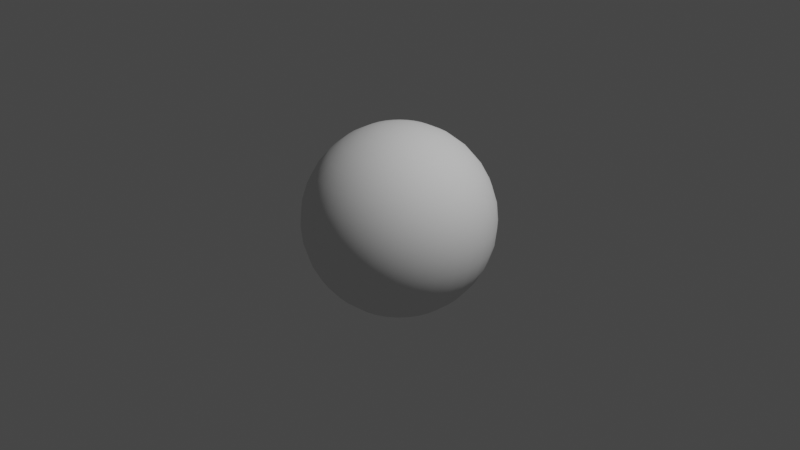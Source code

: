 # Source: UV_Sphere_Cylindrical_UIV_Projection.blend  (saved by Blender 3.3.6; exported with 4.5.12 LTS)
import bpy
from mathutils import Matrix  # noqa: F401  (used for matrix-valued properties, if any)

bpy.ops.wm.read_factory_settings(use_empty=True)
scene = bpy.context.scene
scene.name = 'Scene'

# ---- collections
col_collection = bpy.data.collections.new('Collection'); scene.collection.children.link(col_collection)

# ---- world
world_world = bpy.data.worlds.new('World'); scene.world = world_world
world_world.use_nodes = True; world_world.node_tree.nodes.clear()
_N = world_world.node_tree.nodes; _L = world_world.node_tree.links
n0 = _N.new('ShaderNodeOutputWorld'); n0.name = 'World Output'; n0.location = (300, 300)
n1 = _N.new('ShaderNodeBackground'); n1.name = 'Background'; n1.location = (10, 300)
n1.inputs[0].default_value = (0.05088, 0.05088, 0.05088, 1.0)
_L.new(n1.outputs[0], n0.inputs[0])
n0.is_active_output = True
world_world.color = (0.05088, 0.05088, 0.05088)
world_world.use_sun_shadow = False
world_world.sun_shadow_jitter_overblur = 0.0

# ---- cameras
cam_camera = bpy.data.cameras.new('Camera')
cam_camera.clip_end = 100.0
cam_camera.ortho_scale = 7.314

# ---- lights
light_light = bpy.data.lights.new('Light', 'POINT')
light_light.transmission_factor = 0.0
light_light.energy = 1000.0
light_light.shadow_soft_size = 0.1
light_light.shadow_maximum_resolution = 0.006
light_light.use_absolute_resolution = True

# ---- meshes
me_sphere = bpy.data.meshes.new('Sphere')
me_sphere.from_pydata([(0.0, 0.5556, 0.8315), (0.0, 0.8315, 0.5556), (0.0, 0.9808, 0.1951), (0.0, 1.0, 0.0), (0.0, 0.9808, -0.1951), (0.0, 0.8315, -0.5556), (0.03806, 0.1913, 0.9808), (0.07466, 0.3753, 0.9239), (0.1084, 0.5449, 0.8315), (0.1379, 0.6935, 0.7071), (0.1622, 0.8155, 0.5556), (0.1802, 0.9061, 0.3827), (0.1913, 0.9619, 0.1951), (0.1951, 0.9808, 0.0), (0.1913, 0.9619, -0.1951), (0.1802, 0.9061, -0.3827), (0.1622, 0.8155, -0.5556), (0.1379, 0.6935, -0.7071), (0.1084, 0.5449, -0.8315), (0.07466, 0.3753, -0.9239), (0.03806, 0.1913, -0.9808), (0.07466, 0.1802, 0.9808), (0.1464, 0.3536, 0.9239), (0.2126, 0.5133, 0.8315), (0.2706, 0.6533, 0.7071), (0.3182, 0.7682, 0.5556), (0.3536, 0.8536, 0.3827), (0.3753, 0.9061, 0.1951), (0.3827, 0.9239, 0.0), (0.3753, 0.9061, -0.1951), (0.3536, 0.8536, -0.3827), (0.3182, 0.7682, -0.5556), (0.2706, 0.6533, -0.7071), (0.2126, 0.5133, -0.8315), (0.1464, 0.3536, -0.9239), (0.07466, 0.1802, -0.9808), (0.1084, 0.1622, 0.9808), (0.2126, 0.3182, 0.9239), (0.3087, 0.4619, 0.8315), (0.3928, 0.5879, 0.7071), (0.4619, 0.6913, 0.5556), (0.5133, 0.7682, 0.3827), (0.5449, 0.8155, 0.1951), (0.5556, 0.8315, 0.0), (0.5449, 0.8155, -0.1951), (0.5133, 0.7682, -0.3827), (0.4619, 0.6913, -0.5556), (0.3928, 0.5879, -0.7071), (0.3087, 0.4619, -0.8315), (0.2126, 0.3182, -0.9239), (0.1084, 0.1622, -0.9808), (0.1379, 0.1379, 0.9808), (0.2706, 0.2706, 0.9239), (0.3928, 0.3928, 0.8315), (0.5, 0.5, 0.7071), (0.5879, 0.5879, 0.5556), (0.6533, 0.6533, 0.3827), (0.6935, 0.6935, 0.1951), (0.7071, 0.7071, 0.0), (0.6935, 0.6935, -0.1951), (0.6533, 0.6533, -0.3827), (0.5879, 0.5879, -0.5556), (0.5, 0.5, -0.7071), (0.3928, 0.3928, -0.8315), (0.2706, 0.2706, -0.9239), (0.1379, 0.1379, -0.9808), (0.1622, 0.1084, 0.9808), (0.3182, 0.2126, 0.9239), (0.4619, 0.3087, 0.8315), (0.5879, 0.3928, 0.7071), (0.6913, 0.4619, 0.5556), (0.7682, 0.5133, 0.3827), (0.8155, 0.5449, 0.1951), (0.8315, 0.5556, 0.0), (0.8155, 0.5449, -0.1951), (0.7682, 0.5133, -0.3827), (0.6913, 0.4619, -0.5556), (0.5879, 0.3928, -0.7071), (0.4619, 0.3087, -0.8315), (0.3182, 0.2126, -0.9239), (0.1622, 0.1084, -0.9808), (0.0, 0.0, 1.0), (0.1802, 0.07466, 0.9808), (0.3536, 0.1464, 0.9239), (0.5133, 0.2126, 0.8315), (0.6533, 0.2706, 0.7071), (0.7682, 0.3182, 0.5556), (0.8536, 0.3536, 0.3827), (0.9061, 0.3753, 0.1951), (0.9239, 0.3827, 0.0), (0.9061, 0.3753, -0.1951), (0.8536, 0.3536, -0.3827), (0.7682, 0.3182, -0.5556), (0.6533, 0.2706, -0.7071), (0.5133, 0.2126, -0.8315), (0.3536, 0.1464, -0.9239), (0.1802, 0.07466, -0.9808), (0.1913, 0.03806, 0.9808), (0.3753, 0.07466, 0.9239), (0.5449, 0.1084, 0.8315), (0.6935, 0.1379, 0.7071), (0.8155, 0.1622, 0.5556), (0.9061, 0.1802, 0.3827), (0.9619, 0.1913, 0.1951), (0.9808, 0.1951, 0.0), (0.9619, 0.1913, -0.1951), (0.9061, 0.1802, -0.3827), (0.8155, 0.1622, -0.5556), (0.6935, 0.1379, -0.7071), (0.5449, 0.1084, -0.8315), (0.3753, 0.07466, -0.9239), (0.1913, 0.03806, -0.9808), (0.1951, -1.118e-08, 0.9808), (0.3827, -2.235e-08, 0.9239), (0.5556, -5.215e-08, 0.8315), (0.7071, 1.49e-08, 0.7071), (0.8315, -8.941e-08, 0.5556), (0.9239, 4.47e-08, 0.3827), (0.9808, -8.941e-08, 0.1951), (1.0, -1.639e-07, 0.0), (0.9808, -8.941e-08, -0.1951), (0.9239, 4.47e-08, -0.3827), (0.8315, -8.941e-08, -0.5556), (0.7071, 1.49e-08, -0.7071), (0.5556, -5.215e-08, -0.8315), (0.3827, -2.235e-08, -0.9239), (0.1951, -1.118e-08, -0.9808), (0.1913, -0.03806, 0.9808), (0.3753, -0.07466, 0.9239), (0.5449, -0.1084, 0.8315), (0.6935, -0.1379, 0.7071), (0.8155, -0.1622, 0.5556), (0.9061, -0.1802, 0.3827), (0.9619, -0.1913, 0.1951), (0.9808, -0.1951, 0.0), (0.9619, -0.1913, -0.1951), (0.9061, -0.1802, -0.3827), (0.8155, -0.1622, -0.5556), (0.6935, -0.1379, -0.7071), (0.5449, -0.1084, -0.8315), (0.3753, -0.07466, -0.9239), (0.1913, -0.03806, -0.9808), (0.1802, -0.07466, 0.9808), (0.3536, -0.1464, 0.9239), (0.5133, -0.2126, 0.8315), (0.6533, -0.2706, 0.7071), (0.7682, -0.3182, 0.5556), (0.8536, -0.3536, 0.3827), (0.9061, -0.3753, 0.1951), (0.9239, -0.3827, 0.0), (0.9061, -0.3753, -0.1951), (0.8536, -0.3536, -0.3827), (0.7682, -0.3182, -0.5556), (0.6533, -0.2706, -0.7071), (0.5133, -0.2126, -0.8315), (0.3536, -0.1464, -0.9239), (0.1802, -0.07466, -0.9808), (0.1622, -0.1084, 0.9808), (0.3182, -0.2126, 0.9239), (0.4619, -0.3087, 0.8315), (0.5879, -0.3928, 0.7071), (0.6913, -0.4619, 0.5556), (0.7682, -0.5133, 0.3827), (0.8155, -0.5449, 0.1951), (0.8315, -0.5556, 0.0), (0.8155, -0.5449, -0.1951), (0.7682, -0.5133, -0.3827), (0.6913, -0.4619, -0.5556), (0.5879, -0.3928, -0.7071), (0.4619, -0.3087, -0.8315), (0.3182, -0.2126, -0.9239), (0.1622, -0.1084, -0.9808), (0.1379, -0.1379, 0.9808), (0.2706, -0.2706, 0.9239), (0.3928, -0.3928, 0.8315), (0.5, -0.5, 0.7071), (0.5879, -0.5879, 0.5556), (0.6533, -0.6533, 0.3827), (0.6935, -0.6935, 0.1951), (0.7071, -0.7071, 0.0), (0.6935, -0.6935, -0.1951), (0.6533, -0.6533, -0.3827), (0.5879, -0.5879, -0.5556), (0.5, -0.5, -0.7071), (0.3928, -0.3928, -0.8315), (0.2706, -0.2706, -0.9239), (0.1379, -0.1379, -0.9808), (0.1084, -0.1622, 0.9808), (0.2126, -0.3182, 0.9239), (0.3087, -0.4619, 0.8315), (0.3928, -0.5879, 0.7071), (0.4619, -0.6913, 0.5556), (0.5133, -0.7682, 0.3827), (0.5449, -0.8155, 0.1951), (0.5556, -0.8315, 0.0), (0.5449, -0.8155, -0.1951), (0.5133, -0.7682, -0.3827), (0.4619, -0.6913, -0.5556), (0.3928, -0.5879, -0.7071), (0.3087, -0.4619, -0.8315), (0.2126, -0.3182, -0.9239), (0.1084, -0.1622, -0.9808), (0.07466, -0.1802, 0.9808), (0.1464, -0.3536, 0.9239), (0.2126, -0.5133, 0.8315), (0.2706, -0.6533, 0.7071), (0.3182, -0.7682, 0.5556), (0.3536, -0.8536, 0.3827), (0.3753, -0.9061, 0.1951), (0.3827, -0.9239, 0.0), (0.3753, -0.9061, -0.1951), (0.3536, -0.8536, -0.3827), (0.3182, -0.7682, -0.5556), (0.2706, -0.6533, -0.7071), (0.2126, -0.5133, -0.8315), (0.1464, -0.3536, -0.9239), (0.07466, -0.1802, -0.9808), (0.03806, -0.1913, 0.9808), (0.07466, -0.3753, 0.9239), (0.1084, -0.5449, 0.8315), (0.1379, -0.6935, 0.7071), (0.1622, -0.8155, 0.5556), (0.1802, -0.9061, 0.3827), (0.1913, -0.9619, 0.1951), (0.1951, -0.9808, 0.0), (0.1913, -0.9619, -0.1951), (0.1802, -0.9061, -0.3827), (0.1622, -0.8155, -0.5556), (0.1379, -0.6935, -0.7071), (0.1084, -0.5449, -0.8315), (0.07466, -0.3753, -0.9239), (0.03806, -0.1913, -0.9808), (-7.451e-09, -0.1951, 0.9808), (-5.215e-08, -0.3827, 0.9239), (-9.686e-08, -0.5556, 0.8315), (-1.49e-08, -0.7071, 0.7071), (-1.043e-07, -0.8315, 0.5556), (2.98e-08, -0.9239, 0.3827), (-1.341e-07, -0.9808, 0.1951), (-3.278e-07, -1.0, 0.0), (-1.341e-07, -0.9808, -0.1951), (2.98e-08, -0.9239, -0.3827), (-1.043e-07, -0.8315, -0.5556), (-1.49e-08, -0.7071, -0.7071), (-9.686e-08, -0.5556, -0.8315), (-5.215e-08, -0.3827, -0.9239), (-7.451e-09, -0.1951, -0.9808), (-0.03806, -0.1913, 0.9808), (-0.07466, -0.3753, 0.9239), (-0.1084, -0.5449, 0.8315), (-0.1379, -0.6935, 0.7071), (-0.1622, -0.8155, 0.5556), (-0.1802, -0.9061, 0.3827), (-0.1913, -0.9619, 0.1951), (-0.1951, -0.9808, 0.0), (-0.1913, -0.9619, -0.1951), (-0.1802, -0.9061, -0.3827), (-0.1622, -0.8155, -0.5556), (-0.1379, -0.6935, -0.7071), (-0.1084, -0.5449, -0.8315), (-0.07466, -0.3753, -0.9239), (-0.03806, -0.1913, -0.9808), (-0.07466, -0.1802, 0.9808), (-0.1464, -0.3536, 0.9239), (-0.2126, -0.5133, 0.8315), (-0.2706, -0.6533, 0.7071), (-0.3182, -0.7682, 0.5556), (-0.3536, -0.8536, 0.3827), (-0.3753, -0.9061, 0.1951), (-0.3827, -0.9239, 0.0), (-0.3753, -0.9061, -0.1951), (-0.3536, -0.8536, -0.3827), (-0.3182, -0.7682, -0.5556), (-0.2706, -0.6533, -0.7071), (-0.2126, -0.5133, -0.8315), (-0.1464, -0.3536, -0.9239), (-0.07466, -0.1802, -0.9808), (-0.1084, -0.1622, 0.9808), (-0.2126, -0.3182, 0.9239), (-0.3087, -0.4619, 0.8315), (-0.3928, -0.5879, 0.7071), (-0.4619, -0.6913, 0.5556), (-0.5133, -0.7682, 0.3827), (-0.5449, -0.8155, 0.1951), (-0.5556, -0.8315, 0.0), (-0.5449, -0.8155, -0.1951), (-0.5133, -0.7682, -0.3827), (-0.4619, -0.6913, -0.5556), (-0.3928, -0.5879, -0.7071), (-0.3087, -0.4619, -0.8315), (-0.2126, -0.3182, -0.9239), (-0.1084, -0.1622, -0.9808), (-0.1379, -0.1379, 0.9808), (-0.2706, -0.2706, 0.9239), (-0.3928, -0.3928, 0.8315), (-0.5, -0.5, 0.7071), (-0.5879, -0.5879, 0.5556), (-0.6533, -0.6533, 0.3827), (-0.6935, -0.6935, 0.1951), (-0.7071, -0.7071, 0.0), (-0.6935, -0.6935, -0.1951), (-0.6533, -0.6533, -0.3827), (-0.5879, -0.5879, -0.5556), (-0.5, -0.5, -0.7071), (-0.3928, -0.3928, -0.8315), (-0.2706, -0.2706, -0.9239), (-0.1379, -0.1379, -0.9808), (0.0, 0.0, -1.0), (-0.1622, -0.1084, 0.9808), (-0.3182, -0.2126, 0.9239), (-0.4619, -0.3087, 0.8315), (-0.5879, -0.3928, 0.7071), (-0.6913, -0.4619, 0.5556), (-0.7682, -0.5133, 0.3827), (-0.8155, -0.5449, 0.1951), (-0.8315, -0.5556, 0.0), (-0.8155, -0.5449, -0.1951), (-0.7682, -0.5133, -0.3827), (-0.6913, -0.4619, -0.5556), (-0.5879, -0.3928, -0.7071), (-0.4619, -0.3087, -0.8315), (-0.3182, -0.2126, -0.9239), (-0.1622, -0.1084, -0.9808), (-0.1802, -0.07466, 0.9808), (-0.3536, -0.1464, 0.9239), (-0.5133, -0.2126, 0.8315), (-0.6533, -0.2706, 0.7071), (-0.7682, -0.3182, 0.5556), (-0.8536, -0.3536, 0.3827), (-0.9061, -0.3753, 0.1951), (-0.9239, -0.3827, 0.0), (-0.9061, -0.3753, -0.1951), (-0.8536, -0.3536, -0.3827), (-0.7682, -0.3182, -0.5556), (-0.6533, -0.2706, -0.7071), (-0.5133, -0.2126, -0.8315), (-0.3536, -0.1464, -0.9239), (-0.1802, -0.07466, -0.9808), (-0.1913, -0.03806, 0.9808), (-0.3753, -0.07466, 0.9239), (-0.5449, -0.1084, 0.8315), (-0.6935, -0.1379, 0.7071), (-0.8155, -0.1622, 0.5556), (-0.9061, -0.1802, 0.3827), (-0.9619, -0.1913, 0.1951), (-0.9808, -0.1951, 0.0), (-0.9619, -0.1913, -0.1951), (-0.9061, -0.1802, -0.3827), (-0.8155, -0.1622, -0.5556), (-0.6935, -0.1379, -0.7071), (-0.5449, -0.1084, -0.8315), (-0.3753, -0.07466, -0.9239), (-0.1913, -0.03806, -0.9808), (-0.1951, 1.863e-08, 0.9808), (-0.3827, 5.215e-08, 0.9239), (-0.5556, 1.49e-07, 0.8315), (-0.7071, 2.98e-08, 0.7071), (-0.8315, 1.639e-07, 0.5556), (-0.9239, 1.49e-08, 0.3827), (-0.9808, 2.682e-07, 0.1951), (-1.0, 4.47e-07, 0.0), (-0.9808, 2.682e-07, -0.1951), (-0.9239, 1.49e-08, -0.3827), (-0.8315, 1.639e-07, -0.5556), (-0.7071, 2.98e-08, -0.7071), (-0.5556, 1.49e-07, -0.8315), (-0.3827, 5.215e-08, -0.9239), (-0.1951, 1.863e-08, -0.9808), (-0.1913, 0.03806, 0.9808), (-0.3753, 0.07466, 0.9239), (-0.5449, 0.1084, 0.8315), (-0.6935, 0.1379, 0.7071), (-0.8155, 0.1622, 0.5556), (-0.9061, 0.1802, 0.3827), (-0.9619, 0.1913, 0.1951), (-0.9808, 0.1951, 0.0), (-0.9619, 0.1913, -0.1951), (-0.9061, 0.1802, -0.3827), (-0.8155, 0.1622, -0.5556), (-0.6935, 0.1379, -0.7071), (-0.5449, 0.1084, -0.8315), (-0.3753, 0.07466, -0.9239), (-0.1913, 0.03806, -0.9808), (-0.1802, 0.07466, 0.9808), (-0.3536, 0.1464, 0.9239), (-0.5133, 0.2126, 0.8315), (-0.6533, 0.2706, 0.7071), (-0.7682, 0.3182, 0.5556), (-0.8536, 0.3536, 0.3827), (-0.9061, 0.3753, 0.1951), (-0.9239, 0.3827, 0.0), (-0.9061, 0.3753, -0.1951), (-0.8536, 0.3536, -0.3827), (-0.7682, 0.3182, -0.5556), (-0.6533, 0.2706, -0.7071), (-0.5133, 0.2126, -0.8315), (-0.3536, 0.1464, -0.9239), (-0.1802, 0.07466, -0.9808), (-0.1622, 0.1084, 0.9808), (-0.3182, 0.2126, 0.9239), (-0.4619, 0.3087, 0.8315), (-0.5879, 0.3928, 0.7071), (-0.6913, 0.4619, 0.5556), (-0.7682, 0.5133, 0.3827), (-0.8155, 0.5449, 0.1951), (-0.8315, 0.5556, 0.0), (-0.8155, 0.5449, -0.1951), (-0.7682, 0.5133, -0.3827), (-0.6913, 0.4619, -0.5556), (-0.5879, 0.3928, -0.7071), (-0.4619, 0.3087, -0.8315), (-0.3182, 0.2126, -0.9239), (-0.1622, 0.1084, -0.9808), (-0.1379, 0.1379, 0.9808), (-0.2706, 0.2706, 0.9239), (-0.3928, 0.3928, 0.8315), (-0.5, 0.5, 0.7071), (-0.5879, 0.5879, 0.5556), (-0.6533, 0.6533, 0.3827), (-0.6935, 0.6935, 0.1951), (-0.7071, 0.7071, 0.0), (-0.6935, 0.6935, -0.1951), (-0.6533, 0.6533, -0.3827), (-0.5879, 0.5879, -0.5556), (-0.5, 0.5, -0.7071), (-0.3928, 0.3928, -0.8315), (-0.2706, 0.2706, -0.9239), (-0.1379, 0.1379, -0.9808), (-0.1084, 0.1622, 0.9808), (-0.2126, 0.3182, 0.9239), (-0.3087, 0.4619, 0.8315), (-0.3928, 0.5879, 0.7071), (-0.4619, 0.6913, 0.5556), (-0.5133, 0.7682, 0.3827), (-0.5449, 0.8155, 0.1951), (-0.5556, 0.8315, 0.0), (-0.5449, 0.8155, -0.1951), (-0.5133, 0.7682, -0.3827), (-0.4619, 0.6913, -0.5556), (-0.3928, 0.5879, -0.7071), (-0.3087, 0.4619, -0.8315), (-0.2126, 0.3182, -0.9239), (-0.1084, 0.1622, -0.9808), (-0.07466, 0.1802, 0.9808), (-0.1464, 0.3536, 0.9239), (-0.2126, 0.5133, 0.8315), (-0.2706, 0.6533, 0.7071), (-0.3182, 0.7682, 0.5556), (-0.3536, 0.8536, 0.3827), (-0.3753, 0.9061, 0.1951), (-0.3827, 0.9239, 0.0), (-0.3753, 0.9061, -0.1951), (-0.3536, 0.8536, -0.3827), (-0.3182, 0.7682, -0.5556), (-0.2706, 0.6533, -0.7071), (-0.2126, 0.5133, -0.8315), (-0.1464, 0.3536, -0.9239), (-0.07466, 0.1802, -0.9808), (-0.03806, 0.1913, 0.9808), (-0.07466, 0.3753, 0.9239), (-0.1084, 0.5449, 0.8315), (-0.1379, 0.6935, 0.7071), (-0.1622, 0.8155, 0.5556), (-0.1802, 0.9061, 0.3827), (-0.1913, 0.9619, 0.1951), (-0.1951, 0.9808, 0.0), (-0.1913, 0.9619, -0.1951), (-0.1802, 0.9061, -0.3827), (-0.1622, 0.8155, -0.5556), (-0.1379, 0.6935, -0.7071), (-0.1084, 0.5449, -0.8315), (-0.07466, 0.3753, -0.9239), (-0.03806, 0.1913, -0.9808), (1.49e-08, 0.1951, 0.9808), (6.706e-08, 0.3827, 0.9239), (8.941e-08, 0.7071, 0.7071), (5.96e-08, 0.9239, 0.3827), (5.96e-08, 0.9239, -0.3827), (8.941e-08, 0.7071, -0.7071), (2.161e-07, 0.5556, -0.8315), (6.706e-08, 0.3827, -0.9239), (1.49e-08, 0.1951, -0.9808)], [], [(307, 481, 20), (4, 3, 13, 14), (474, 473, 6, 7), (477, 4, 14, 15), (0, 474, 7, 8), (5, 477, 15, 16), (475, 0, 8, 9), (478, 5, 16, 17), (1, 475, 9, 10), (479, 478, 17, 18), (476, 1, 10, 11), (480, 479, 18, 19), (2, 476, 11, 12), (481, 480, 19, 20), (3, 2, 12, 13), (473, 81, 6), (20, 19, 34, 35), (13, 12, 27, 28), (6, 81, 21), (307, 20, 35), (14, 13, 28, 29), (7, 6, 21, 22), (15, 14, 29, 30), (8, 7, 22, 23), (16, 15, 30, 31), (9, 8, 23, 24), (17, 16, 31, 32), (10, 9, 24, 25), (18, 17, 32, 33), (11, 10, 25, 26), (19, 18, 33, 34), (12, 11, 26, 27), (24, 23, 38, 39), (32, 31, 46, 47), (25, 24, 39, 40), (33, 32, 47, 48), (26, 25, 40, 41), (34, 33, 48, 49), (27, 26, 41, 42), (35, 34, 49, 50), (28, 27, 42, 43), (21, 81, 36), (307, 35, 50), (29, 28, 43, 44), (22, 21, 36, 37), (30, 29, 44, 45), (23, 22, 37, 38), (31, 30, 45, 46), (43, 42, 57, 58), (36, 81, 51), (307, 50, 65), (44, 43, 58, 59), (37, 36, 51, 52), (45, 44, 59, 60), (38, 37, 52, 53), (46, 45, 60, 61), (39, 38, 53, 54), (47, 46, 61, 62), (40, 39, 54, 55), (48, 47, 62, 63), (41, 40, 55, 56), (49, 48, 63, 64), (42, 41, 56, 57), (50, 49, 64, 65), (62, 61, 76, 77), (55, 54, 69, 70), (63, 62, 77, 78), (56, 55, 70, 71), (64, 63, 78, 79), (57, 56, 71, 72), (65, 64, 79, 80), (58, 57, 72, 73), (51, 81, 66), (307, 65, 80), (59, 58, 73, 74), (52, 51, 66, 67), (60, 59, 74, 75), (53, 52, 67, 68), (61, 60, 75, 76), (54, 53, 68, 69), (307, 80, 96), (74, 73, 89, 90), (67, 66, 82, 83), (75, 74, 90, 91), (68, 67, 83, 84), (76, 75, 91, 92), (69, 68, 84, 85), (77, 76, 92, 93), (70, 69, 85, 86), (78, 77, 93, 94), (71, 70, 86, 87), (79, 78, 94, 95), (72, 71, 87, 88), (80, 79, 95, 96), (73, 72, 88, 89), (66, 81, 82), (94, 93, 108, 109), (87, 86, 101, 102), (95, 94, 109, 110), (88, 87, 102, 103), (96, 95, 110, 111), (89, 88, 103, 104), (82, 81, 97), (307, 96, 111), (90, 89, 104, 105), (83, 82, 97, 98), (91, 90, 105, 106), (84, 83, 98, 99), (92, 91, 106, 107), (85, 84, 99, 100), (93, 92, 107, 108), (86, 85, 100, 101), (98, 97, 112, 113), (106, 105, 120, 121), (99, 98, 113, 114), (107, 106, 121, 122), (100, 99, 114, 115), (108, 107, 122, 123), (101, 100, 115, 116), (109, 108, 123, 124), (102, 101, 116, 117), (110, 109, 124, 125), (103, 102, 117, 118), (111, 110, 125, 126), (104, 103, 118, 119), (97, 81, 112), (307, 111, 126), (105, 104, 119, 120), (117, 116, 131, 132), (125, 124, 139, 140), (118, 117, 132, 133), (126, 125, 140, 141), (119, 118, 133, 134), (112, 81, 127), (307, 126, 141), (120, 119, 134, 135), (113, 112, 127, 128), (121, 120, 135, 136), (114, 113, 128, 129), (122, 121, 136, 137), (115, 114, 129, 130), (123, 122, 137, 138), (116, 115, 130, 131), (124, 123, 138, 139), (136, 135, 150, 151), (129, 128, 143, 144), (137, 136, 151, 152), (130, 129, 144, 145), (138, 137, 152, 153), (131, 130, 145, 146), (139, 138, 153, 154), (132, 131, 146, 147), (140, 139, 154, 155), (133, 132, 147, 148), (141, 140, 155, 156), (134, 133, 148, 149), (127, 81, 142), (307, 141, 156), (135, 134, 149, 150), (128, 127, 142, 143), (155, 154, 169, 170), (148, 147, 162, 163), (156, 155, 170, 171), (149, 148, 163, 164), (142, 81, 157), (307, 156, 171), (150, 149, 164, 165), (143, 142, 157, 158), (151, 150, 165, 166), (144, 143, 158, 159), (152, 151, 166, 167), (145, 144, 159, 160), (153, 152, 167, 168), (146, 145, 160, 161), (154, 153, 168, 169), (147, 146, 161, 162), (159, 158, 173, 174), (167, 166, 181, 182), (160, 159, 174, 175), (168, 167, 182, 183), (161, 160, 175, 176), (169, 168, 183, 184), (162, 161, 176, 177), (170, 169, 184, 185), (163, 162, 177, 178), (171, 170, 185, 186), (164, 163, 178, 179), (157, 81, 172), (307, 171, 186), (165, 164, 179, 180), (158, 157, 172, 173), (166, 165, 180, 181), (178, 177, 192, 193), (186, 185, 200, 201), (179, 178, 193, 194), (172, 81, 187), (307, 186, 201), (180, 179, 194, 195), (173, 172, 187, 188), (181, 180, 195, 196), (174, 173, 188, 189), (182, 181, 196, 197), (175, 174, 189, 190), (183, 182, 197, 198), (176, 175, 190, 191), (184, 183, 198, 199), (177, 176, 191, 192), (185, 184, 199, 200), (197, 196, 211, 212), (190, 189, 204, 205), (198, 197, 212, 213), (191, 190, 205, 206), (199, 198, 213, 214), (192, 191, 206, 207), (200, 199, 214, 215), (193, 192, 207, 208), (201, 200, 215, 216), (194, 193, 208, 209), (187, 81, 202), (307, 201, 216), (195, 194, 209, 210), (188, 187, 202, 203), (196, 195, 210, 211), (189, 188, 203, 204), (216, 215, 230, 231), (209, 208, 223, 224), (202, 81, 217), (307, 216, 231), (210, 209, 224, 225), (203, 202, 217, 218), (211, 210, 225, 226), (204, 203, 218, 219), (212, 211, 226, 227), (205, 204, 219, 220), (213, 212, 227, 228), (206, 205, 220, 221), (214, 213, 228, 229), (207, 206, 221, 222), (215, 214, 229, 230), (208, 207, 222, 223), (228, 227, 242, 243), (221, 220, 235, 236), (229, 228, 243, 244), (222, 221, 236, 237), (230, 229, 244, 245), (223, 222, 237, 238), (231, 230, 245, 246), (224, 223, 238, 239), (217, 81, 232), (307, 231, 246), (225, 224, 239, 240), (218, 217, 232, 233), (226, 225, 240, 241), (219, 218, 233, 234), (227, 226, 241, 242), (220, 219, 234, 235), (232, 81, 247), (307, 246, 261), (240, 239, 254, 255), (233, 232, 247, 248), (241, 240, 255, 256), (234, 233, 248, 249), (242, 241, 256, 257), (235, 234, 249, 250), (243, 242, 257, 258), (236, 235, 250, 251), (244, 243, 258, 259), (237, 236, 251, 252), (245, 244, 259, 260), (238, 237, 252, 253), (246, 245, 260, 261), (239, 238, 253, 254), (251, 250, 265, 266), (259, 258, 273, 274), (252, 251, 266, 267), (260, 259, 274, 275), (253, 252, 267, 268), (261, 260, 275, 276), (254, 253, 268, 269), (247, 81, 262), (307, 261, 276), (255, 254, 269, 270), (248, 247, 262, 263), (256, 255, 270, 271), (249, 248, 263, 264), (257, 256, 271, 272), (250, 249, 264, 265), (258, 257, 272, 273), (270, 269, 284, 285), (263, 262, 277, 278), (271, 270, 285, 286), (264, 263, 278, 279), (272, 271, 286, 287), (265, 264, 279, 280), (273, 272, 287, 288), (266, 265, 280, 281), (274, 273, 288, 289), (267, 266, 281, 282), (275, 274, 289, 290), (268, 267, 282, 283), (276, 275, 290, 291), (269, 268, 283, 284), (262, 81, 277), (307, 276, 291), (289, 288, 303, 304), (282, 281, 296, 297), (290, 289, 304, 305), (283, 282, 297, 298), (291, 290, 305, 306), (284, 283, 298, 299), (277, 81, 292), (307, 291, 306), (285, 284, 299, 300), (278, 277, 292, 293), (286, 285, 300, 301), (279, 278, 293, 294), (287, 286, 301, 302), (280, 279, 294, 295), (288, 287, 302, 303), (281, 280, 295, 296), (293, 292, 308, 309), (301, 300, 316, 317), (294, 293, 309, 310), (302, 301, 317, 318), (295, 294, 310, 311), (303, 302, 318, 319), (296, 295, 311, 312), (304, 303, 319, 320), (297, 296, 312, 313), (305, 304, 320, 321), (298, 297, 313, 314), (306, 305, 321, 322), (299, 298, 314, 315), (292, 81, 308), (307, 306, 322), (300, 299, 315, 316), (313, 312, 327, 328), (321, 320, 335, 336), (314, 313, 328, 329), (322, 321, 336, 337), (315, 314, 329, 330), (308, 81, 323), (307, 322, 337), (316, 315, 330, 331), (309, 308, 323, 324), (317, 316, 331, 332), (310, 309, 324, 325), (318, 317, 332, 333), (311, 310, 325, 326), (319, 318, 333, 334), (312, 311, 326, 327), (320, 319, 334, 335), (332, 331, 346, 347), (325, 324, 339, 340), (333, 332, 347, 348), (326, 325, 340, 341), (334, 333, 348, 349), (327, 326, 341, 342), (335, 334, 349, 350), (328, 327, 342, 343), (336, 335, 350, 351), (329, 328, 343, 344), (337, 336, 351, 352), (330, 329, 344, 345), (323, 81, 338), (307, 337, 352), (331, 330, 345, 346), (324, 323, 338, 339), (351, 350, 365, 366), (344, 343, 358, 359), (352, 351, 366, 367), (345, 344, 359, 360), (338, 81, 353), (307, 352, 367), (346, 345, 360, 361), (339, 338, 353, 354), (347, 346, 361, 362), (340, 339, 354, 355), (348, 347, 362, 363), (341, 340, 355, 356), (349, 348, 363, 364), (342, 341, 356, 357), (350, 349, 364, 365), (343, 342, 357, 358), (363, 362, 377, 378), (356, 355, 370, 371), (364, 363, 378, 379), (357, 356, 371, 372), (365, 364, 379, 380), (358, 357, 372, 373), (366, 365, 380, 381), (359, 358, 373, 374), (367, 366, 381, 382), (360, 359, 374, 375), (353, 81, 368), (307, 367, 382), (361, 360, 375, 376), (354, 353, 368, 369), (362, 361, 376, 377), (355, 354, 369, 370), (382, 381, 396, 397), (375, 374, 389, 390), (368, 81, 383), (307, 382, 397), (376, 375, 390, 391), (369, 368, 383, 384), (377, 376, 391, 392), (370, 369, 384, 385), (378, 377, 392, 393), (371, 370, 385, 386), (379, 378, 393, 394), (372, 371, 386, 387), (380, 379, 394, 395), (373, 372, 387, 388), (381, 380, 395, 396), (374, 373, 388, 389), (386, 385, 400, 401), (394, 393, 408, 409), (387, 386, 401, 402), (395, 394, 409, 410), (388, 387, 402, 403), (396, 395, 410, 411), (389, 388, 403, 404), (397, 396, 411, 412), (390, 389, 404, 405), (383, 81, 398), (307, 397, 412), (391, 390, 405, 406), (384, 383, 398, 399), (392, 391, 406, 407), (385, 384, 399, 400), (393, 392, 407, 408), (405, 404, 419, 420), (398, 81, 413), (307, 412, 427), (406, 405, 420, 421), (399, 398, 413, 414), (407, 406, 421, 422), (400, 399, 414, 415), (408, 407, 422, 423), (401, 400, 415, 416), (409, 408, 423, 424), (402, 401, 416, 417), (410, 409, 424, 425), (403, 402, 417, 418), (411, 410, 425, 426), (404, 403, 418, 419), (412, 411, 426, 427), (424, 423, 438, 439), (417, 416, 431, 432), (425, 424, 439, 440), (418, 417, 432, 433), (426, 425, 440, 441), (419, 418, 433, 434), (427, 426, 441, 442), (420, 419, 434, 435), (413, 81, 428), (307, 427, 442), (421, 420, 435, 436), (414, 413, 428, 429), (422, 421, 436, 437), (415, 414, 429, 430), (423, 422, 437, 438), (416, 415, 430, 431), (428, 81, 443), (307, 442, 457), (436, 435, 450, 451), (429, 428, 443, 444), (437, 436, 451, 452), (430, 429, 444, 445), (438, 437, 452, 453), (431, 430, 445, 446), (439, 438, 453, 454), (432, 431, 446, 447), (440, 439, 454, 455), (433, 432, 447, 448), (441, 440, 455, 456), (434, 433, 448, 449), (442, 441, 456, 457), (435, 434, 449, 450), (447, 446, 461, 462), (455, 454, 469, 470), (448, 447, 462, 463), (456, 455, 470, 471), (449, 448, 463, 464), (457, 456, 471, 472), (450, 449, 464, 465), (443, 81, 458), (307, 457, 472), (451, 450, 465, 466), (444, 443, 458, 459), (452, 451, 466, 467), (445, 444, 459, 460), (453, 452, 467, 468), (446, 445, 460, 461), (454, 453, 468, 469), (466, 465, 3, 4), (459, 458, 473, 474), (467, 466, 4, 477), (460, 459, 474, 0), (468, 467, 477, 5), (461, 460, 0, 475), (469, 468, 5, 478), (462, 461, 475, 1), (470, 469, 478, 479), (463, 462, 1, 476), (471, 470, 479, 480), (464, 463, 476, 2), (472, 471, 480, 481), (465, 464, 2, 3), (458, 81, 473), (307, 472, 481)])
me_sphere.polygons.foreach_set('use_smooth', [True] * 512)
_uv = me_sphere.uv_layers.new(name='UVMap')
_uv.uv.foreach_set('vector', [0.9953, 0.05248, 0.9428, 0.07997, 0.9357, 0.07196, 0.8228, 0.5077, 0.8101, 0.5968, 0.7814, 0.5558, 0.795, 0.4674, 0.6415, 0.9505, 0.5673, 0.9578, 0.5665, 0.9498, 0.6303, 0.9348, 0.8355, 0.4182, 0.8228, 0.5077, 0.795, 0.4674, 0.8088, 0.3803, 0.6975, 0.9259, 0.6415, 0.9505, 0.6303, 0.9348, 0.6769, 0.9031, 0.8489, 0.3319, 0.8355, 0.4182, 0.8088, 0.3803, 0.8239, 0.2977, 0.7351, 0.8849, 0.6975, 0.9259, 0.6769, 0.9031, 0.7094, 0.8559, 0.8642, 0.252, 0.8489, 0.3319, 0.8239, 0.2977, 0.8416, 0.223, 0.7612, 0.8291, 0.7351, 0.8849, 0.7094, 0.8559, 0.7331, 0.795, 0.8829, 0.1817, 0.8642, 0.252, 0.8416, 0.223, 0.8637, 0.1589, 0.7807, 0.7607, 0.7612, 0.8291, 0.7331, 0.795, 0.7517, 0.7228, 0.9075, 0.1236, 0.8829, 0.1817, 0.8637, 0.1589, 0.8934, 0.1079, 0.7964, 0.6823, 0.7807, 0.7607, 0.7517, 0.7228, 0.7673, 0.642, 0.9428, 0.07997, 0.9075, 0.1236, 0.8934, 0.1079, 0.9357, 0.07196, 0.8101, 0.5968, 0.7964, 0.6823, 0.7673, 0.642, 0.7814, 0.5558, 0.5673, 0.9578, 0.4953, 0.9475, 0.5665, 0.9498, 0.9357, 0.07196, 0.8934, 0.1079, 0.8799, 0.09136, 0.9299, 0.06353, 0.7814, 0.5558, 0.7673, 0.642, 0.7392, 0.5996, 0.7533, 0.5126, 0.5665, 0.9498, 0.4953, 0.9475, 0.5633, 0.9414, 0.9953, 0.05248, 0.9357, 0.07196, 0.9299, 0.06353, 0.795, 0.4674, 0.7814, 0.5558, 0.7533, 0.5126, 0.7673, 0.425, 0.6303, 0.9348, 0.5665, 0.9498, 0.5633, 0.9414, 0.6181, 0.9183, 0.8088, 0.3803, 0.795, 0.4674, 0.7673, 0.425, 0.7821, 0.3404, 0.6769, 0.9031, 0.6303, 0.9348, 0.6181, 0.9183, 0.6572, 0.8791, 0.8239, 0.2977, 0.8088, 0.3803, 0.7821, 0.3404, 0.7987, 0.2618, 0.7094, 0.8559, 0.6769, 0.9031, 0.6572, 0.8791, 0.6852, 0.8253, 0.8416, 0.223, 0.8239, 0.2977, 0.7987, 0.2618, 0.8187, 0.1925, 0.7331, 0.795, 0.7094, 0.8559, 0.6852, 0.8253, 0.7066, 0.7591, 0.8637, 0.1589, 0.8416, 0.223, 0.8187, 0.1925, 0.8445, 0.1349, 0.7517, 0.7228, 0.7331, 0.795, 0.7066, 0.7591, 0.724, 0.6829, 0.8934, 0.1079, 0.8637, 0.1589, 0.8445, 0.1349, 0.8799, 0.09136, 0.7673, 0.642, 0.7517, 0.7228, 0.724, 0.6829, 0.7392, 0.5996, 0.6852, 0.8253, 0.6572, 0.8791, 0.6379, 0.8548, 0.662, 0.7945, 0.8187, 0.1925, 0.7987, 0.2618, 0.7728, 0.2255, 0.7952, 0.1616, 0.7066, 0.7591, 0.6852, 0.8253, 0.662, 0.7945, 0.681, 0.7228, 0.8445, 0.1349, 0.8187, 0.1925, 0.7952, 0.1616, 0.8251, 0.1106, 0.724, 0.6829, 0.7066, 0.7591, 0.681, 0.7228, 0.697, 0.6425, 0.8799, 0.09136, 0.8445, 0.1349, 0.8251, 0.1106, 0.8671, 0.07464, 0.7392, 0.5996, 0.724, 0.6829, 0.697, 0.6425, 0.7115, 0.5568, 0.9299, 0.06353, 0.8799, 0.09136, 0.8671, 0.07464, 0.9256, 0.05501, 0.7533, 0.5126, 0.7392, 0.5996, 0.7115, 0.5568, 0.7253, 0.4689, 0.5633, 0.9414, 0.4953, 0.9475, 0.5583, 0.9329, 0.9953, 0.05248, 0.9299, 0.06353, 0.9256, 0.05501, 0.7673, 0.425, 0.7533, 0.5126, 0.7253, 0.4689, 0.7395, 0.3822, 0.6181, 0.9183, 0.5633, 0.9414, 0.5583, 0.9329, 0.605, 0.9016, 0.7821, 0.3404, 0.7673, 0.425, 0.7395, 0.3822, 0.7549, 0.3, 0.6572, 0.8791, 0.6181, 0.9183, 0.605, 0.9016, 0.6379, 0.8548, 0.7987, 0.2618, 0.7821, 0.3404, 0.7549, 0.3, 0.7728, 0.2255, 0.7253, 0.4689, 0.7115, 0.5568, 0.6838, 0.5151, 0.697, 0.4264, 0.5583, 0.9329, 0.4953, 0.9475, 0.552, 0.9246, 0.9953, 0.05248, 0.9256, 0.05501, 0.9234, 0.04672, 0.7395, 0.3822, 0.7253, 0.4689, 0.697, 0.4264, 0.711, 0.3405, 0.605, 0.9016, 0.5583, 0.9329, 0.552, 0.9246, 0.5912, 0.8853, 0.7549, 0.3, 0.7395, 0.3822, 0.711, 0.3405, 0.7267, 0.2608, 0.6379, 0.8548, 0.605, 0.9016, 0.5912, 0.8853, 0.6187, 0.8312, 0.7728, 0.2255, 0.7549, 0.3, 0.7267, 0.2608, 0.7457, 0.1902, 0.662, 0.7945, 0.6379, 0.8548, 0.6187, 0.8312, 0.6393, 0.7644, 0.7952, 0.1616, 0.7728, 0.2255, 0.7457, 0.1902, 0.7705, 0.1315, 0.681, 0.7228, 0.662, 0.7945, 0.6393, 0.7644, 0.656, 0.6875, 0.8251, 0.1106, 0.7952, 0.1616, 0.7705, 0.1315, 0.805, 0.08702, 0.697, 0.6425, 0.681, 0.7228, 0.656, 0.6875, 0.6704, 0.6033, 0.8671, 0.07464, 0.8251, 0.1106, 0.805, 0.08702, 0.8553, 0.05839, 0.7115, 0.5568, 0.697, 0.6425, 0.6704, 0.6033, 0.6838, 0.5151, 0.9256, 0.05501, 0.8671, 0.07464, 0.8553, 0.05839, 0.9234, 0.04672, 0.7705, 0.1315, 0.7457, 0.1902, 0.7167, 0.1572, 0.7437, 0.1035, 0.656, 0.6875, 0.6393, 0.7644, 0.6167, 0.7364, 0.631, 0.6545, 0.805, 0.08702, 0.7705, 0.1315, 0.7437, 0.1035, 0.7838, 0.06499, 0.6704, 0.6033, 0.656, 0.6875, 0.631, 0.6545, 0.6437, 0.5667, 0.8553, 0.05839, 0.805, 0.08702, 0.7838, 0.06499, 0.8448, 0.04321, 0.6838, 0.5151, 0.6704, 0.6033, 0.6437, 0.5667, 0.6557, 0.4763, 0.9234, 0.04672, 0.8553, 0.05839, 0.8448, 0.04321, 0.9238, 0.03899, 0.697, 0.4264, 0.6838, 0.5151, 0.6557, 0.4763, 0.668, 0.3868, 0.552, 0.9246, 0.4953, 0.9475, 0.5445, 0.9168, 0.9953, 0.05248, 0.9234, 0.04672, 0.9238, 0.03899, 0.711, 0.3405, 0.697, 0.4264, 0.668, 0.3868, 0.6814, 0.3016, 0.5912, 0.8853, 0.552, 0.9246, 0.5445, 0.9168, 0.5768, 0.8701, 0.7267, 0.2608, 0.711, 0.3405, 0.6814, 0.3016, 0.697, 0.2241, 0.6187, 0.8312, 0.5912, 0.8853, 0.5768, 0.8701, 0.5995, 0.8092, 0.7457, 0.1902, 0.7267, 0.2608, 0.697, 0.2241, 0.7167, 0.1572, 0.6393, 0.7644, 0.6187, 0.8312, 0.5995, 0.8092, 0.6167, 0.7364, 0.9953, 0.05248, 0.9238, 0.03899, 0.9275, 0.0321, 0.6814, 0.3016, 0.668, 0.3868, 0.6379, 0.3515, 0.6502, 0.267, 0.5768, 0.8701, 0.5445, 0.9168, 0.5362, 0.9099, 0.562, 0.8566, 0.697, 0.2241, 0.6814, 0.3016, 0.6502, 0.267, 0.665, 0.1915, 0.5995, 0.8092, 0.5768, 0.8701, 0.562, 0.8566, 0.5801, 0.7896, 0.7167, 0.1572, 0.697, 0.2241, 0.665, 0.1915, 0.6847, 0.1279, 0.6167, 0.7364, 0.5995, 0.8092, 0.5801, 0.7896, 0.5941, 0.7114, 0.7437, 0.1035, 0.7167, 0.1572, 0.6847, 0.1279, 0.7136, 0.07853, 0.631, 0.6545, 0.6167, 0.7364, 0.5941, 0.7114, 0.6059, 0.6251, 0.7838, 0.06499, 0.7437, 0.1035, 0.7136, 0.07853, 0.7604, 0.04538, 0.6437, 0.5667, 0.631, 0.6545, 0.6059, 0.6251, 0.6166, 0.534, 0.8448, 0.04321, 0.7838, 0.06499, 0.7604, 0.04538, 0.8363, 0.0297, 0.6557, 0.4763, 0.6437, 0.5667, 0.6166, 0.534, 0.627, 0.4416, 0.9238, 0.03899, 0.8448, 0.04321, 0.8363, 0.0297, 0.9275, 0.0321, 0.668, 0.3868, 0.6557, 0.4763, 0.627, 0.4416, 0.6379, 0.3515, 0.5445, 0.9168, 0.4953, 0.9475, 0.5362, 0.9099, 0.7604, 0.04538, 0.7136, 0.07853, 0.6783, 0.0576, 0.7327, 0.02894, 0.6166, 0.534, 0.6059, 0.6251, 0.5806, 0.6005, 0.5891, 0.5067, 0.8363, 0.0297, 0.7604, 0.04538, 0.7327, 0.02894, 0.8314, 0.01838, 0.627, 0.4416, 0.6166, 0.534, 0.5891, 0.5067, 0.5975, 0.4126, 0.9275, 0.0321, 0.8363, 0.0297, 0.8314, 0.01838, 0.9355, 0.02633, 0.6379, 0.3515, 0.627, 0.4416, 0.5975, 0.4126, 0.6066, 0.3219, 0.5362, 0.9099, 0.4953, 0.9475, 0.5272, 0.9042, 0.9953, 0.05248, 0.9275, 0.0321, 0.9355, 0.02633, 0.6502, 0.267, 0.6379, 0.3515, 0.6066, 0.3219, 0.6171, 0.238, 0.562, 0.8566, 0.5362, 0.9099, 0.5272, 0.9042, 0.5468, 0.8453, 0.665, 0.1915, 0.6502, 0.267, 0.6171, 0.238, 0.6303, 0.1642, 0.5801, 0.7896, 0.562, 0.8566, 0.5468, 0.8453, 0.5606, 0.7731, 0.6847, 0.1279, 0.665, 0.1915, 0.6303, 0.1642, 0.6488, 0.1033, 0.5941, 0.7114, 0.5801, 0.7896, 0.5606, 0.7731, 0.5714, 0.6905, 0.7136, 0.07853, 0.6847, 0.1279, 0.6488, 0.1033, 0.6783, 0.0576, 0.6059, 0.6251, 0.5941, 0.7114, 0.5714, 0.6905, 0.5806, 0.6005, 0.5468, 0.8453, 0.5272, 0.9042, 0.5178, 0.8997, 0.5313, 0.8366, 0.6303, 0.1642, 0.6171, 0.238, 0.5819, 0.2157, 0.5923, 0.1432, 0.5606, 0.7731, 0.5468, 0.8453, 0.5313, 0.8366, 0.5409, 0.7605, 0.6488, 0.1033, 0.6303, 0.1642, 0.5923, 0.1432, 0.6078, 0.08435, 0.5714, 0.6905, 0.5606, 0.7731, 0.5409, 0.7605, 0.5484, 0.6744, 0.6783, 0.0576, 0.6488, 0.1033, 0.6078, 0.08435, 0.635, 0.04152, 0.5806, 0.6005, 0.5714, 0.6905, 0.5484, 0.6744, 0.5549, 0.5816, 0.7327, 0.02894, 0.6783, 0.0576, 0.635, 0.04152, 0.696, 0.0163, 0.5891, 0.5067, 0.5806, 0.6005, 0.5549, 0.5816, 0.561, 0.4857, 0.8314, 0.01838, 0.7327, 0.02894, 0.696, 0.0163, 0.8339, 0.009673, 0.5975, 0.4126, 0.5891, 0.5067, 0.561, 0.4857, 0.5672, 0.3903, 0.9355, 0.02633, 0.8314, 0.01838, 0.8339, 0.009673, 0.9485, 0.02189, 0.6066, 0.3219, 0.5975, 0.4126, 0.5672, 0.3903, 0.5739, 0.2991, 0.5272, 0.9042, 0.4953, 0.9475, 0.5178, 0.8997, 0.9953, 0.05248, 0.9355, 0.02633, 0.9485, 0.02189, 0.6171, 0.238, 0.6066, 0.3219, 0.5739, 0.2991, 0.5819, 0.2157, 0.561, 0.4857, 0.5549, 0.5816, 0.5289, 0.5691, 0.5324, 0.4718, 0.8339, 0.009673, 0.696, 0.0163, 0.6382, 0.007951, 0.8565, 0.003922, 0.5672, 0.3903, 0.561, 0.4857, 0.5324, 0.4718, 0.536, 0.3756, 0.9485, 0.02189, 0.8339, 0.009673, 0.8565, 0.003922, 0.9666, 0.01896, 0.5739, 0.2991, 0.5672, 0.3903, 0.536, 0.3756, 0.54, 0.2841, 0.5178, 0.8997, 0.4953, 0.9475, 0.508, 0.8968, 0.9953, 0.05248, 0.9485, 0.02189, 0.9666, 0.01896, 0.5819, 0.2157, 0.5739, 0.2991, 0.54, 0.2841, 0.5448, 0.2009, 0.5313, 0.8366, 0.5178, 0.8997, 0.508, 0.8968, 0.5156, 0.8308, 0.5923, 0.1432, 0.5819, 0.2157, 0.5448, 0.2009, 0.5512, 0.1293, 0.5409, 0.7605, 0.5313, 0.8366, 0.5156, 0.8308, 0.521, 0.7522, 0.6078, 0.08435, 0.5923, 0.1432, 0.5512, 0.1293, 0.5612, 0.07186, 0.5484, 0.6744, 0.5409, 0.7605, 0.521, 0.7522, 0.5252, 0.6638, 0.635, 0.04152, 0.6078, 0.08435, 0.5612, 0.07186, 0.5806, 0.03089, 0.5549, 0.5816, 0.5484, 0.6744, 0.5252, 0.6638, 0.5289, 0.5691, 0.696, 0.0163, 0.635, 0.04152, 0.5806, 0.03089, 0.6382, 0.007951, 0.5512, 0.1293, 0.5448, 0.2009, 0.5064, 0.1943, 0.5079, 0.1231, 0.521, 0.7522, 0.5156, 0.8308, 0.4998, 0.8283, 0.501, 0.7484, 0.5612, 0.07186, 0.5512, 0.1293, 0.5079, 0.1231, 0.5103, 0.06626, 0.5252, 0.6638, 0.521, 0.7522, 0.501, 0.7484, 0.502, 0.659, 0.5806, 0.03089, 0.5612, 0.07186, 0.5103, 0.06626, 0.5152, 0.02613, 0.5289, 0.5691, 0.5252, 0.6638, 0.502, 0.659, 0.5028, 0.5635, 0.6382, 0.007951, 0.5806, 0.03089, 0.5152, 0.02613, 0.5342, 0.004211, 0.5324, 0.4718, 0.5289, 0.5691, 0.5028, 0.5635, 0.5036, 0.4656, 0.8565, 0.003922, 0.6382, 0.007951, 0.5342, 0.004211, 0.9477, 0.001345, 0.536, 0.3756, 0.5324, 0.4718, 0.5036, 0.4656, 0.5044, 0.369, 0.9666, 0.01896, 0.8565, 0.003922, 0.9477, 0.001345, 0.9886, 0.01764, 0.54, 0.2841, 0.536, 0.3756, 0.5044, 0.369, 0.5053, 0.2774, 0.508, 0.8968, 0.4953, 0.9475, 0.4981, 0.8955, 0.9953, 0.05248, 0.9666, 0.01896, 0.9886, 0.01764, 0.5448, 0.2009, 0.54, 0.2841, 0.5053, 0.2774, 0.5064, 0.1943, 0.5156, 0.8308, 0.508, 0.8968, 0.4981, 0.8955, 0.4998, 0.8283, 0.9477, 0.001345, 0.5342, 0.004211, 1.405, 0.005223, 1.096, 0.002043, 0.5044, 0.369, 0.5036, 0.4656, 0.4747, 0.4673, 0.4727, 0.3707, 0.9886, 0.01764, 0.9477, 0.001345, 1.096, 0.002043, 1.012, 0.018, 0.5053, 0.2774, 0.5044, 0.369, 0.4727, 0.3707, 0.4704, 0.2792, 0.4981, 0.8955, 0.4953, 0.9475, 0.4882, 0.8958, 0.9953, 0.05248, 0.9886, 0.01764, 1.012, 0.018, 0.5064, 0.1943, 0.5053, 0.2774, 0.4704, 0.2792, 0.4677, 0.1961, 0.4998, 0.8283, 0.4981, 0.8955, 0.4882, 0.8958, 0.484, 0.829, 0.5079, 0.1231, 0.5064, 0.1943, 0.4677, 0.1961, 0.464, 0.1247, 0.501, 0.7484, 0.4998, 0.8283, 0.484, 0.829, 0.481, 0.7494, 0.5103, 0.06626, 0.5079, 0.1231, 0.464, 0.1247, 0.4582, 0.06777, 0.502, 0.659, 0.501, 0.7484, 0.481, 0.7494, 0.4787, 0.6603, 0.5152, 0.02613, 0.5103, 0.06626, 0.4582, 0.06777, 0.4465, 0.02742, 0.5028, 0.5635, 0.502, 0.659, 0.4787, 0.6603, 0.4766, 0.565, 0.5342, 0.004211, 0.5152, 0.02613, 0.4465, 0.02742, 0.405, 0.005223, 0.5036, 0.4656, 0.5028, 0.5635, 0.4766, 0.565, 0.4747, 0.4673, 0.481, 0.7494, 0.484, 0.829, 0.4682, 0.8329, 0.4611, 0.7552, 0.4582, 0.06777, 0.464, 0.1247, 0.4215, 0.1343, 0.4089, 0.07634, 0.4787, 0.6603, 0.481, 0.7494, 0.4611, 0.7552, 0.4554, 0.6676, 0.4465, 0.02742, 0.4582, 0.06777, 0.4089, 0.07634, 0.3853, 0.03471, 0.4766, 0.565, 0.4787, 0.6603, 0.4554, 0.6676, 0.4505, 0.5736, 0.405, 0.005223, 0.4465, 0.02742, 0.3853, 0.03471, 0.3238, 0.01095, 0.4747, 0.4673, 0.4766, 0.565, 0.4505, 0.5736, 0.4459, 0.4768, 0.09588, 0.002043, 0.405, 0.005223, 0.3238, 0.01095, 0.1478, 0.005988, 0.4727, 0.3707, 0.4747, 0.4673, 0.4459, 0.4768, 0.4412, 0.3809, 0.01158, 0.018, 0.09588, 0.002043, 0.1478, 0.005988, 0.03217, 0.02001, 0.4704, 0.2792, 0.4727, 0.3707, 0.4412, 0.3809, 0.436, 0.2895, 0.4882, 0.8958, 0.4953, 0.9475, 0.4783, 0.8979, 0.9953, 0.05248, 1.012, 0.018, 1.032, 0.02001, 0.4677, 0.1961, 0.4704, 0.2792, 0.436, 0.2895, 0.4298, 0.2062, 0.484, 0.829, 0.4882, 0.8958, 0.4783, 0.8979, 0.4682, 0.8329, 0.464, 0.1247, 0.4677, 0.1961, 0.4298, 0.2062, 0.4215, 0.1343, 0.4412, 0.3809, 0.4459, 0.4768, 0.4175, 0.4938, 0.4104, 0.3989, 0.03217, 0.02001, 0.1478, 0.005988, 0.159, 0.01303, 0.04817, 0.0236, 0.436, 0.2895, 0.4412, 0.3809, 0.4104, 0.3989, 0.4026, 0.3079, 0.4783, 0.8979, 0.4953, 0.9475, 0.4687, 0.9014, 0.9953, 0.05248, 1.032, 0.02001, 1.048, 0.0236, 0.4298, 0.2062, 0.436, 0.2895, 0.4026, 0.3079, 0.3934, 0.2243, 0.4682, 0.8329, 0.4783, 0.8979, 0.4687, 0.9014, 0.4526, 0.8399, 0.4215, 0.1343, 0.4298, 0.2062, 0.3934, 0.2243, 0.3817, 0.1513, 0.4611, 0.7552, 0.4682, 0.8329, 0.4526, 0.8399, 0.4413, 0.7654, 0.4089, 0.07634, 0.4215, 0.1343, 0.3817, 0.1513, 0.3646, 0.09164, 0.4554, 0.6676, 0.4611, 0.7552, 0.4413, 0.7654, 0.4324, 0.6806, 0.3853, 0.03471, 0.4089, 0.07634, 0.3646, 0.09164, 0.3359, 0.04772, 0.4505, 0.5736, 0.4554, 0.6676, 0.4324, 0.6806, 0.4247, 0.5889, 0.3238, 0.01095, 0.3853, 0.03471, 0.3359, 0.04772, 0.2773, 0.02117, 0.4459, 0.4768, 0.4505, 0.5736, 0.4247, 0.5889, 0.4175, 0.4938, 0.1478, 0.005988, 0.3238, 0.01095, 0.2773, 0.02117, 0.159, 0.01303, 0.3646, 0.09164, 0.3817, 0.1513, 0.3451, 0.1751, 0.3259, 0.1131, 0.4324, 0.6806, 0.4413, 0.7654, 0.4216, 0.7797, 0.4095, 0.6988, 0.3359, 0.04772, 0.3646, 0.09164, 0.3259, 0.1131, 0.2964, 0.06595, 0.4247, 0.5889, 0.4324, 0.6806, 0.4095, 0.6988, 0.3992, 0.6103, 0.2773, 0.02117, 0.3359, 0.04772, 0.2964, 0.06595, 0.2453, 0.0355, 0.4175, 0.4938, 0.4247, 0.5889, 0.3992, 0.6103, 0.3897, 0.5176, 0.159, 0.01303, 0.2773, 0.02117, 0.2453, 0.0355, 0.1576, 0.02289, 0.4104, 0.3989, 0.4175, 0.4938, 0.3897, 0.5176, 0.3803, 0.4242, 0.04817, 0.0236, 0.159, 0.01303, 0.1576, 0.02289, 0.05896, 0.02863, 0.4026, 0.3079, 0.4104, 0.3989, 0.3803, 0.4242, 0.3704, 0.3337, 0.4687, 0.9014, 0.4953, 0.9475, 0.4594, 0.9065, 0.9953, 0.05248, 1.048, 0.0236, 1.059, 0.02863, 0.3934, 0.2243, 0.4026, 0.3079, 0.3704, 0.3337, 0.3591, 0.2496, 0.4526, 0.8399, 0.4687, 0.9014, 0.4594, 0.9065, 0.4372, 0.8498, 0.3817, 0.1513, 0.3934, 0.2243, 0.3591, 0.2496, 0.3451, 0.1751, 0.4413, 0.7654, 0.4526, 0.8399, 0.4372, 0.8498, 0.4216, 0.7797, 0.05896, 0.02863, 0.1576, 0.02289, 0.1509, 0.03521, 0.06505, 0.03491, 0.3704, 0.3337, 0.3803, 0.4242, 0.3512, 0.4557, 0.3397, 0.3659, 0.4594, 0.9065, 0.4953, 0.9475, 0.4507, 0.9128, 0.9953, 0.05248, 1.059, 0.02863, 1.065, 0.03491, 0.3591, 0.2496, 0.3704, 0.3337, 0.3397, 0.3659, 0.3269, 0.2811, 0.4372, 0.8498, 0.4594, 0.9065, 0.4507, 0.9128, 0.4222, 0.8621, 0.3451, 0.1751, 0.3591, 0.2496, 0.3269, 0.2811, 0.3116, 0.2048, 0.4216, 0.7797, 0.4372, 0.8498, 0.4222, 0.8621, 0.4022, 0.7976, 0.3259, 0.1131, 0.3451, 0.1751, 0.3116, 0.2048, 0.2918, 0.1398, 0.4095, 0.6988, 0.4216, 0.7797, 0.4022, 0.7976, 0.3868, 0.7216, 0.2964, 0.06595, 0.3259, 0.1131, 0.2918, 0.1398, 0.2636, 0.0887, 0.3992, 0.6103, 0.4095, 0.6988, 0.3868, 0.7216, 0.3739, 0.6371, 0.2453, 0.0355, 0.2964, 0.06595, 0.2636, 0.0887, 0.2198, 0.05337, 0.3897, 0.5176, 0.3992, 0.6103, 0.3739, 0.6371, 0.3624, 0.5473, 0.1576, 0.02289, 0.2453, 0.0355, 0.2198, 0.05337, 0.1509, 0.03521, 0.3803, 0.4242, 0.3897, 0.5176, 0.3624, 0.5473, 0.3512, 0.4557, 0.2636, 0.0887, 0.2918, 0.1398, 0.2612, 0.1709, 0.2351, 0.1151, 0.3739, 0.6371, 0.3868, 0.7216, 0.3642, 0.748, 0.3489, 0.6681, 0.2198, 0.05337, 0.2636, 0.0887, 0.2351, 0.1151, 0.1975, 0.07411, 0.3624, 0.5473, 0.3739, 0.6371, 0.3489, 0.6681, 0.3355, 0.5818, 0.1509, 0.03521, 0.2198, 0.05337, 0.1975, 0.07411, 0.1415, 0.04949, 0.3512, 0.4557, 0.3624, 0.5473, 0.3355, 0.5818, 0.3228, 0.4923, 0.06505, 0.03491, 0.1509, 0.03521, 0.1415, 0.04949, 0.06727, 0.04219, 0.3397, 0.3659, 0.3512, 0.4557, 0.3228, 0.4923, 0.3101, 0.4032, 0.4507, 0.9128, 0.4953, 0.9475, 0.4428, 0.92, 0.9953, 0.05248, 1.065, 0.03491, 1.067, 0.04219, 0.3269, 0.2811, 0.3397, 0.3659, 0.3101, 0.4032, 0.2964, 0.3177, 0.4222, 0.8621, 0.4507, 0.9128, 0.4428, 0.92, 0.4075, 0.8764, 0.3116, 0.2048, 0.3269, 0.2811, 0.2964, 0.3177, 0.2807, 0.2393, 0.4022, 0.7976, 0.4222, 0.8621, 0.4075, 0.8764, 0.3829, 0.8183, 0.2918, 0.1398, 0.3116, 0.2048, 0.2807, 0.2393, 0.2612, 0.1709, 0.3868, 0.7216, 0.4022, 0.7976, 0.3829, 0.8183, 0.3642, 0.748, 0.4428, 0.92, 0.4953, 0.9475, 0.4357, 0.928, 0.9953, 0.05248, 1.067, 0.04219, 1.066, 0.0502, 0.2964, 0.3177, 0.3101, 0.4032, 0.2814, 0.4442, 0.2673, 0.358, 0.4075, 0.8764, 0.4428, 0.92, 0.4357, 0.928, 0.3934, 0.8921, 0.2807, 0.2393, 0.2964, 0.3177, 0.2673, 0.358, 0.2517, 0.2772, 0.3829, 0.8183, 0.4075, 0.8764, 0.3934, 0.8921, 0.3637, 0.8411, 0.2612, 0.1709, 0.2807, 0.2393, 0.2517, 0.2772, 0.2331, 0.205, 0.3642, 0.748, 0.3829, 0.8183, 0.3637, 0.8411, 0.3416, 0.777, 0.2351, 0.1151, 0.2612, 0.1709, 0.2331, 0.205, 0.2094, 0.1441, 0.3489, 0.6681, 0.3642, 0.748, 0.3416, 0.777, 0.3239, 0.7023, 0.1975, 0.07411, 0.2351, 0.1151, 0.2094, 0.1441, 0.1769, 0.09691, 0.3355, 0.5818, 0.3489, 0.6681, 0.3239, 0.7023, 0.3088, 0.6197, 0.1415, 0.04949, 0.1975, 0.07411, 0.1769, 0.09691, 0.1303, 0.0652, 0.3228, 0.4923, 0.3355, 0.5818, 0.3088, 0.6197, 0.295, 0.5326, 0.06727, 0.04219, 0.1415, 0.04949, 0.1303, 0.0652, 0.06646, 0.0502, 0.3101, 0.4032, 0.3228, 0.4923, 0.295, 0.5326, 0.2814, 0.4442, 0.3239, 0.7023, 0.3416, 0.777, 0.3187, 0.8075, 0.2987, 0.7382, 0.1769, 0.09691, 0.2094, 0.1441, 0.1852, 0.1747, 0.1572, 0.1209, 0.3088, 0.6197, 0.3239, 0.7023, 0.2987, 0.7382, 0.2821, 0.6596, 0.1303, 0.0652, 0.1769, 0.09691, 0.1572, 0.1209, 0.1181, 0.08173, 0.295, 0.5326, 0.3088, 0.6197, 0.2821, 0.6596, 0.2673, 0.575, 0.06646, 0.0502, 0.1303, 0.0652, 0.1181, 0.08173, 0.0633, 0.05862, 0.2814, 0.4442, 0.295, 0.5326, 0.2673, 0.575, 0.2533, 0.4874, 0.4357, 0.928, 0.4953, 0.9475, 0.4299, 0.9365, 0.9953, 0.05248, 1.066, 0.0502, 1.063, 0.05862, 0.2673, 0.358, 0.2814, 0.4442, 0.2533, 0.4874, 0.2392, 0.4004, 0.3934, 0.8921, 0.4357, 0.928, 0.4299, 0.9365, 0.3799, 0.9086, 0.2517, 0.2772, 0.2673, 0.358, 0.2392, 0.4004, 0.224, 0.3171, 0.3637, 0.8411, 0.3934, 0.8921, 0.3799, 0.9086, 0.3445, 0.8651, 0.2331, 0.205, 0.2517, 0.2772, 0.224, 0.3171, 0.2066, 0.2409, 0.3416, 0.777, 0.3637, 0.8411, 0.3445, 0.8651, 0.3187, 0.8075, 0.2094, 0.1441, 0.2331, 0.205, 0.2066, 0.2409, 0.1852, 0.1747, 0.2392, 0.4004, 0.2533, 0.4874, 0.2253, 0.5311, 0.2115, 0.4432, 0.3799, 0.9086, 0.4299, 0.9365, 0.4256, 0.945, 0.3671, 0.9254, 0.224, 0.3171, 0.2392, 0.4004, 0.2115, 0.4432, 0.197, 0.3575, 0.3445, 0.8651, 0.3799, 0.9086, 0.3671, 0.9254, 0.3251, 0.8894, 0.2066, 0.2409, 0.224, 0.3171, 0.197, 0.3575, 0.181, 0.2772, 0.3187, 0.8075, 0.3445, 0.8651, 0.3251, 0.8894, 0.2952, 0.8384, 0.1852, 0.1747, 0.2066, 0.2409, 0.181, 0.2772, 0.162, 0.2055, 0.2987, 0.7382, 0.3187, 0.8075, 0.2952, 0.8384, 0.2728, 0.7745, 0.1572, 0.1209, 0.1852, 0.1747, 0.162, 0.2055, 0.1379, 0.1452, 0.2821, 0.6596, 0.2987, 0.7382, 0.2728, 0.7745, 0.2549, 0.7, 0.1181, 0.08173, 0.1572, 0.1209, 0.1379, 0.1452, 0.105, 0.09844, 0.2673, 0.575, 0.2821, 0.6596, 0.2549, 0.7, 0.2395, 0.6178, 0.0633, 0.05862, 0.1181, 0.08173, 0.105, 0.09844, 0.05833, 0.06714, 0.2533, 0.4874, 0.2673, 0.575, 0.2395, 0.6178, 0.2253, 0.5311, 0.4299, 0.9365, 0.4953, 0.9475, 0.4256, 0.945, 0.9953, 0.05248, 1.063, 0.05862, 1.058, 0.06714, 0.1379, 0.1452, 0.162, 0.2055, 0.1393, 0.2356, 0.1187, 0.1688, 0.2549, 0.7, 0.2728, 0.7745, 0.2457, 0.8098, 0.2267, 0.7392, 0.105, 0.09844, 0.1379, 0.1452, 0.1187, 0.1688, 0.09118, 0.1147, 0.2395, 0.6178, 0.2549, 0.7, 0.2267, 0.7392, 0.211, 0.6595, 0.05833, 0.06714, 0.105, 0.09844, 0.09118, 0.1147, 0.05195, 0.07543, 0.2253, 0.5311, 0.2395, 0.6178, 0.211, 0.6595, 0.197, 0.5736, 0.4256, 0.945, 0.4953, 0.9475, 0.4234, 0.9533, 0.9953, 0.05248, 1.058, 0.06714, 1.052, 0.07543, 0.2115, 0.4432, 0.2253, 0.5311, 0.197, 0.5736, 0.1838, 0.4849, 0.3671, 0.9254, 0.4256, 0.945, 0.4234, 0.9533, 0.3553, 0.9416, 0.197, 0.3575, 0.2115, 0.4432, 0.1838, 0.4849, 0.1704, 0.3967, 0.3251, 0.8894, 0.3671, 0.9254, 0.3553, 0.9416, 0.305, 0.913, 0.181, 0.2772, 0.197, 0.3575, 0.1704, 0.3967, 0.156, 0.3125, 0.2952, 0.8384, 0.3251, 0.8894, 0.305, 0.913, 0.2705, 0.8685, 0.162, 0.2055, 0.181, 0.2772, 0.156, 0.3125, 0.1393, 0.2356, 0.2728, 0.7745, 0.2952, 0.8384, 0.2705, 0.8685, 0.2457, 0.8098, 0.3553, 0.9416, 0.4234, 0.9533, 0.4238, 0.961, 0.3448, 0.9568, 0.1704, 0.3967, 0.1838, 0.4849, 0.1557, 0.5237, 0.1437, 0.4333, 0.305, 0.913, 0.3553, 0.9416, 0.3448, 0.9568, 0.2838, 0.935, 0.156, 0.3125, 0.1704, 0.3967, 0.1437, 0.4333, 0.131, 0.3455, 0.2705, 0.8685, 0.305, 0.913, 0.2838, 0.935, 0.2437, 0.8965, 0.1393, 0.2356, 0.156, 0.3125, 0.131, 0.3455, 0.1167, 0.2636, 0.2457, 0.8098, 0.2705, 0.8685, 0.2437, 0.8965, 0.2167, 0.8428, 0.1187, 0.1688, 0.1393, 0.2356, 0.1167, 0.2636, 0.09949, 0.1908, 0.2267, 0.7392, 0.2457, 0.8098, 0.2167, 0.8428, 0.197, 0.7759, 0.09118, 0.1147, 0.1187, 0.1688, 0.09949, 0.1908, 0.07683, 0.1299, 0.211, 0.6595, 0.2267, 0.7392, 0.197, 0.7759, 0.1814, 0.6984, 0.05195, 0.07543, 0.09118, 0.1147, 0.07683, 0.1299, 0.04448, 0.08317, 0.197, 0.5736, 0.211, 0.6595, 0.1814, 0.6984, 0.168, 0.6132, 0.4234, 0.9533, 0.4953, 0.9475, 0.4238, 0.961, 0.9953, 0.05248, 1.052, 0.07543, 1.044, 0.08317, 0.1838, 0.4849, 0.197, 0.5736, 0.168, 0.6132, 0.1557, 0.5237, 0.197, 0.7759, 0.2167, 0.8428, 0.1847, 0.8721, 0.165, 0.8085, 0.07683, 0.1299, 0.09949, 0.1908, 0.08013, 0.2104, 0.06202, 0.1434, 0.1814, 0.6984, 0.197, 0.7759, 0.165, 0.8085, 0.1502, 0.733, 0.04448, 0.08317, 0.07683, 0.1299, 0.06202, 0.1434, 0.03617, 0.09005, 0.168, 0.6132, 0.1814, 0.6984, 0.1502, 0.733, 0.1379, 0.6485, 0.4238, 0.961, 0.4953, 0.9475, 0.4275, 0.9679, 0.9953, 0.05248, 1.044, 0.08317, 1.036, 0.09005, 0.1557, 0.5237, 0.168, 0.6132, 0.1379, 0.6485, 0.127, 0.5584, 0.3448, 0.9568, 0.4238, 0.961, 0.4275, 0.9679, 0.3363, 0.9703, 0.1437, 0.4333, 0.1557, 0.5237, 0.127, 0.5584, 0.1166, 0.466, 0.2838, 0.935, 0.3448, 0.9568, 0.3363, 0.9703, 0.2604, 0.9546, 0.131, 0.3455, 0.1437, 0.4333, 0.1166, 0.466, 0.1059, 0.3749, 0.2437, 0.8965, 0.2838, 0.935, 0.2604, 0.9546, 0.2136, 0.9215, 0.1167, 0.2636, 0.131, 0.3455, 0.1059, 0.3749, 0.09413, 0.2886, 0.2167, 0.8428, 0.2437, 0.8965, 0.2136, 0.9215, 0.1847, 0.8721, 0.09949, 0.1908, 0.1167, 0.2636, 0.09413, 0.2886, 0.08013, 0.2104, 0.1166, 0.466, 0.127, 0.5584, 0.09754, 0.5874, 0.08907, 0.4933, 0.2604, 0.9546, 0.3363, 0.9703, 0.3314, 0.9816, 0.2327, 0.9711, 0.1059, 0.3749, 0.1166, 0.466, 0.08907, 0.4933, 0.08056, 0.3995, 0.2136, 0.9215, 0.2604, 0.9546, 0.2327, 0.9711, 0.1783, 0.9424, 0.09413, 0.2886, 0.1059, 0.3749, 0.08056, 0.3995, 0.07136, 0.3095, 0.1847, 0.8721, 0.2136, 0.9215, 0.1783, 0.9424, 0.1488, 0.8967, 0.08013, 0.2104, 0.09413, 0.2886, 0.07136, 0.3095, 0.06059, 0.2269, 0.165, 0.8085, 0.1847, 0.8721, 0.1488, 0.8967, 0.1303, 0.8358, 0.06202, 0.1434, 0.08013, 0.2104, 0.06059, 0.2269, 0.04682, 0.1547, 0.1502, 0.733, 0.165, 0.8085, 0.1303, 0.8358, 0.1171, 0.762, 0.03617, 0.09005, 0.06202, 0.1434, 0.04682, 0.1547, 0.02721, 0.09583, 0.1379, 0.6485, 0.1502, 0.733, 0.1171, 0.762, 0.1066, 0.6781, 0.4275, 0.9679, 0.4953, 0.9475, 0.4355, 0.9737, 0.9953, 0.05248, 1.036, 0.09005, 1.027, 0.09583, 0.127, 0.5584, 0.1379, 0.6485, 0.1066, 0.6781, 0.09754, 0.5874, 0.3363, 0.9703, 0.4275, 0.9679, 0.4355, 0.9737, 0.3314, 0.9816, 0.04682, 0.1547, 0.06059, 0.2269, 0.04087, 0.2395, 0.03134, 0.1634, 0.1171, 0.762, 0.1303, 0.8358, 0.09231, 0.8568, 0.08187, 0.7843, 0.02721, 0.09583, 0.04682, 0.1547, 0.03134, 0.1634, 0.01778, 0.1003, 0.1066, 0.6781, 0.1171, 0.762, 0.08187, 0.7843, 0.07389, 0.7009, 0.4355, 0.9737, 0.4953, 0.9475, 0.4485, 0.9781, 0.9953, 0.05248, 1.027, 0.09583, 1.018, 0.1003, 0.09754, 0.5874, 0.1066, 0.6781, 0.07389, 0.7009, 0.06716, 0.6097, 0.3314, 0.9816, 0.4355, 0.9737, 0.4485, 0.9781, 0.3339, 0.9903, 0.08907, 0.4933, 0.09754, 0.5874, 0.06716, 0.6097, 0.06099, 0.5143, 0.2327, 0.9711, 0.3314, 0.9816, 0.3339, 0.9903, 0.196, 0.9837, 0.08056, 0.3995, 0.08907, 0.4933, 0.06099, 0.5143, 0.05489, 0.4184, 0.1783, 0.9424, 0.2327, 0.9711, 0.196, 0.9837, 0.135, 0.9585, 0.07136, 0.3095, 0.08056, 0.3995, 0.05489, 0.4184, 0.04839, 0.3256, 0.1488, 0.8967, 0.1783, 0.9424, 0.135, 0.9585, 0.1078, 0.9156, 0.06059, 0.2269, 0.07136, 0.3095, 0.04839, 0.3256, 0.04087, 0.2395, 0.1303, 0.8358, 0.1488, 0.8967, 0.1078, 0.9156, 0.09231, 0.8568, 0.05489, 0.4184, 0.06099, 0.5143, 0.03244, 0.5282, 0.02894, 0.4309, 0.135, 0.9585, 0.196, 0.9837, 0.1382, 0.992, 0.08065, 0.9691, 0.04839, 0.3256, 0.05489, 0.4184, 0.02894, 0.4309, 0.02523, 0.3362, 0.1078, 0.9156, 0.135, 0.9585, 0.08065, 0.9691, 0.06122, 0.9281, 0.04087, 0.2395, 0.04839, 0.3256, 0.02523, 0.3362, 0.02099, 0.2478, 0.09231, 0.8568, 0.1078, 0.9156, 0.06122, 0.9281, 0.05122, 0.8707, 0.03134, 0.1634, 0.04087, 0.2395, 0.02099, 0.2478, 0.01564, 0.1692, 0.08187, 0.7843, 0.09231, 0.8568, 0.05122, 0.8707, 0.04478, 0.7991, 0.01778, 0.1003, 0.03134, 0.1634, 0.01564, 0.1692, 0.008043, 0.1032, 0.07389, 0.7009, 0.08187, 0.7843, 0.04478, 0.7991, 0.03999, 0.7159, 0.4485, 0.9781, 0.4953, 0.9475, 0.4666, 0.981, 0.9953, 0.05248, 1.018, 0.1003, 1.008, 0.1032, 0.06716, 0.6097, 0.07389, 0.7009, 0.03999, 0.7159, 0.03602, 0.6244, 0.3339, 0.9903, 0.4485, 0.9781, 0.4666, 0.981, 0.3565, 0.9961, 0.06099, 0.5143, 0.06716, 0.6097, 0.03602, 0.6244, 0.03244, 0.5282, 0.196, 0.9837, 0.3339, 0.9903, 0.3565, 0.9961, 0.1382, 0.992, 1.008, 0.1032, 1.016, 0.1692, 0.9998, 0.1717, 0.9981, 0.1045, 0.03999, 0.7159, 0.04478, 0.7991, 0.006404, 0.8057, 0.005301, 0.7226, 0.4666, 0.981, 0.4953, 0.9475, 0.4886, 0.9824, 0.9953, 0.05248, 1.008, 0.1032, 0.9981, 0.1045, 0.03602, 0.6244, 0.03999, 0.7159, 0.005301, 0.7226, 0.004397, 0.631, 0.3565, 0.9961, 0.4666, 0.981, 0.4886, 0.9824, 0.4477, 0.9987, 0.03244, 0.5282, 0.03602, 0.6244, 0.004397, 0.631, 0.003585, 0.5344, 0.1382, 0.992, 0.3565, 0.9961, 0.4477, 0.9987, 0.03418, 0.9958, 0.02894, 0.4309, 0.03244, 0.5282, 0.003585, 0.5344, 0.002796, 0.4365, 0.08065, 0.9691, 0.1382, 0.992, 0.03418, 0.9958, 0.01522, 0.9739, 0.02523, 0.3362, 0.02894, 0.4309, 0.002796, 0.4365, 0.001965, 0.341, 0.06122, 0.9281, 0.08065, 0.9691, 0.01522, 0.9739, 0.0103, 0.9337, 0.02099, 0.2478, 0.02523, 0.3362, 0.001965, 0.341, 0.001015, 0.2516, 0.05122, 0.8707, 0.06122, 0.9281, 0.0103, 0.9337, 0.007907, 0.8769, 1.016, 0.1692, 1.021, 0.2478, 1.001, 0.2516, 0.9998, 0.1717, 0.04478, 0.7991, 0.05122, 0.8707, 0.007907, 0.8769, 0.006404, 0.8057, 1.015, 0.9739, 1.034, 0.9958, 0.905, 0.9948, 0.9465, 0.9726, 1.002, 0.341, 1.003, 0.4365, 0.9766, 0.435, 0.9787, 0.3397, 1.01, 0.9337, 1.015, 0.9739, 0.9465, 0.9726, 0.9582, 0.9322, 1.001, 0.2516, 1.002, 0.341, 0.9787, 0.3397, 0.981, 0.2506, 1.008, 0.8769, 1.01, 0.9337, 0.9582, 0.9322, 0.964, 0.8753, 0.9998, 0.1717, 1.001, 0.2516, 0.981, 0.2506, 0.984, 0.171, 1.006, 0.8057, 1.008, 0.8769, 0.964, 0.8753, 0.9677, 0.8039, 0.9981, 0.1045, 0.9998, 0.1717, 0.984, 0.171, 0.9882, 0.1042, 1.005, 0.7226, 1.006, 0.8057, 0.9677, 0.8039, 0.9704, 0.7208, 0.4886, 0.9824, 0.4953, 0.9475, 0.5116, 0.982, 0.9953, 0.05248, 0.9981, 0.1045, 0.9882, 0.1042, 1.004, 0.631, 1.005, 0.7226, 0.9704, 0.7208, 0.9727, 0.6293, 0.4477, 0.9987, 0.4886, 0.9824, 0.5116, 0.982, 0.5959, 0.998, 1.004, 0.5344, 1.004, 0.631, 0.9727, 0.6293, 0.9747, 0.5327, 1.034, 0.9958, 0.4477, 0.9987, 0.5959, 0.998, 0.905, 0.9948, 1.003, 0.4365, 1.004, 0.5344, 0.9747, 0.5327, 0.9766, 0.435, 0.9704, 0.7208, 0.9677, 0.8039, 0.9298, 0.7938, 0.936, 0.7105, 0.5116, 0.982, 0.4953, 0.9475, 0.5322, 0.98, 0.9953, 0.05248, 0.9882, 0.1042, 0.9783, 0.1021, 0.9727, 0.6293, 0.9704, 0.7208, 0.936, 0.7105, 0.9412, 0.6191, 0.5959, 0.998, 0.5116, 0.982, 0.5322, 0.98, 0.6478, 0.994, 0.9747, 0.5327, 0.9727, 0.6293, 0.9412, 0.6191, 0.9459, 0.5232, 0.905, 0.9948, 0.5959, 0.998, 0.6478, 0.994, 0.8238, 0.989, 0.9766, 0.435, 0.9747, 0.5327, 0.9459, 0.5232, 0.9505, 0.4264, 0.9465, 0.9726, 0.905, 0.9948, 0.8238, 0.989, 0.8853, 0.9653, 0.9787, 0.3397, 0.9766, 0.435, 0.9505, 0.4264, 0.9554, 0.3324, 0.9582, 0.9322, 0.9465, 0.9726, 0.8853, 0.9653, 0.9089, 0.9237, 0.981, 0.2506, 0.9787, 0.3397, 0.9554, 0.3324, 0.9611, 0.2448, 0.964, 0.8753, 0.9582, 0.9322, 0.9089, 0.9237, 0.9215, 0.8657, 0.984, 0.171, 0.981, 0.2506, 0.9611, 0.2448, 0.9682, 0.1671, 0.9677, 0.8039, 0.964, 0.8753, 0.9215, 0.8657, 0.9298, 0.7938, 0.9882, 0.1042, 0.984, 0.171, 0.9682, 0.1671, 0.9783, 0.1021, 0.9554, 0.3324, 0.9505, 0.4264, 0.9247, 0.4111, 0.9324, 0.3194, 0.9089, 0.9237, 0.8853, 0.9653, 0.8359, 0.9523, 0.8646, 0.9084, 0.9611, 0.2448, 0.9554, 0.3324, 0.9324, 0.3194, 0.9413, 0.2346, 0.9215, 0.8657, 0.9089, 0.9237, 0.8646, 0.9084, 0.8817, 0.8487, 0.9682, 0.1671, 0.9611, 0.2448, 0.9413, 0.2346, 0.9526, 0.1601, 0.9298, 0.7938, 0.9215, 0.8657, 0.8817, 0.8487, 0.8934, 0.7757, 0.9783, 0.1021, 0.9682, 0.1671, 0.9526, 0.1601, 0.9687, 0.09855, 0.936, 0.7105, 0.9298, 0.7938, 0.8934, 0.7757, 0.9026, 0.6921, 0.5322, 0.98, 0.4953, 0.9475, 0.5482, 0.9764, 0.9953, 0.05248, 0.9783, 0.1021, 0.9687, 0.09855, 0.9412, 0.6191, 0.936, 0.7105, 0.9026, 0.6921, 0.9104, 0.6011, 0.6478, 0.994, 0.5322, 0.98, 0.5482, 0.9764, 0.659, 0.987, 0.9459, 0.5232, 0.9412, 0.6191, 0.9104, 0.6011, 0.9175, 0.5062, 0.8238, 0.989, 0.6478, 0.994, 0.659, 0.987, 0.7773, 0.9788, 0.9505, 0.4264, 0.9459, 0.5232, 0.9175, 0.5062, 0.9247, 0.4111, 0.8853, 0.9653, 0.8238, 0.989, 0.7773, 0.9788, 0.8359, 0.9523, 0.5482, 0.9764, 0.4953, 0.9475, 0.559, 0.9714, 0.9953, 0.05248, 0.9687, 0.09855, 0.9594, 0.09352, 0.9104, 0.6011, 0.9026, 0.6921, 0.8704, 0.6663, 0.8803, 0.5758, 0.659, 0.987, 0.5482, 0.9764, 0.559, 0.9714, 0.6576, 0.9771, 0.9175, 0.5062, 0.9104, 0.6011, 0.8803, 0.5758, 0.8897, 0.4824, 0.7773, 0.9788, 0.659, 0.987, 0.6576, 0.9771, 0.7453, 0.9645, 0.9247, 0.4111, 0.9175, 0.5062, 0.8897, 0.4824, 0.8992, 0.3897, 0.8359, 0.9523, 0.7773, 0.9788, 0.7453, 0.9645, 0.7964, 0.9341, 0.9324, 0.3194, 0.9247, 0.4111, 0.8992, 0.3897, 0.9095, 0.3012, 0.8646, 0.9084, 0.8359, 0.9523, 0.7964, 0.9341, 0.8259, 0.8869, 0.9413, 0.2346, 0.9324, 0.3194, 0.9095, 0.3012, 0.9216, 0.2203, 0.8817, 0.8487, 0.8646, 0.9084, 0.8259, 0.8869, 0.8451, 0.8249, 0.9526, 0.1601, 0.9413, 0.2346, 0.9216, 0.2203, 0.9372, 0.1502, 0.8934, 0.7757, 0.8817, 0.8487, 0.8451, 0.8249, 0.8591, 0.7504, 0.9687, 0.09855, 0.9526, 0.1601, 0.9372, 0.1502, 0.9594, 0.09352, 0.9026, 0.6921, 0.8934, 0.7757, 0.8591, 0.7504, 0.8704, 0.6663, 0.8259, 0.8869, 0.7964, 0.9341, 0.7636, 0.9113, 0.7918, 0.8602, 0.9216, 0.2203, 0.9095, 0.3012, 0.8868, 0.2784, 0.9022, 0.2024, 0.8451, 0.8249, 0.8259, 0.8869, 0.7918, 0.8602, 0.8116, 0.7952, 0.9372, 0.1502, 0.9216, 0.2203, 0.9022, 0.2024, 0.9222, 0.1379, 0.8591, 0.7504, 0.8451, 0.8249, 0.8116, 0.7952, 0.8269, 0.7189, 0.9594, 0.09352, 0.9372, 0.1502, 0.9222, 0.1379, 0.9507, 0.08725, 0.8704, 0.6663, 0.8591, 0.7504, 0.8269, 0.7189, 0.8397, 0.6341, 0.559, 0.9714, 0.4953, 0.9475, 0.565, 0.9651, 0.9953, 0.05248, 0.9594, 0.09352, 0.9507, 0.08725, 0.8803, 0.5758, 0.8704, 0.6663, 0.8397, 0.6341, 0.8512, 0.5443, 0.6576, 0.9771, 0.559, 0.9714, 0.565, 0.9651, 0.6509, 0.9648, 0.8897, 0.4824, 0.8803, 0.5758, 0.8512, 0.5443, 0.8624, 0.4527, 0.7453, 0.9645, 0.6576, 0.9771, 0.6509, 0.9648, 0.7198, 0.9466, 0.8992, 0.3897, 0.8897, 0.4824, 0.8624, 0.4527, 0.8739, 0.3629, 0.7964, 0.9341, 0.7453, 0.9645, 0.7198, 0.9466, 0.7636, 0.9113, 0.9095, 0.3012, 0.8992, 0.3897, 0.8739, 0.3629, 0.8868, 0.2784, 0.8512, 0.5443, 0.8397, 0.6341, 0.8101, 0.5968, 0.8228, 0.5077, 0.6509, 0.9648, 0.565, 0.9651, 0.5673, 0.9578, 0.6415, 0.9505, 0.8624, 0.4527, 0.8512, 0.5443, 0.8228, 0.5077, 0.8355, 0.4182, 0.7198, 0.9466, 0.6509, 0.9648, 0.6415, 0.9505, 0.6975, 0.9259, 0.8739, 0.3629, 0.8624, 0.4527, 0.8355, 0.4182, 0.8489, 0.3319, 0.7636, 0.9113, 0.7198, 0.9466, 0.6975, 0.9259, 0.7351, 0.8849, 0.8868, 0.2784, 0.8739, 0.3629, 0.8489, 0.3319, 0.8642, 0.252, 0.7918, 0.8602, 0.7636, 0.9113, 0.7351, 0.8849, 0.7612, 0.8291, 0.9022, 0.2024, 0.8868, 0.2784, 0.8642, 0.252, 0.8829, 0.1817, 0.8116, 0.7952, 0.7918, 0.8602, 0.7612, 0.8291, 0.7807, 0.7607, 0.9222, 0.1379, 0.9022, 0.2024, 0.8829, 0.1817, 0.9075, 0.1236, 0.8269, 0.7189, 0.8116, 0.7952, 0.7807, 0.7607, 0.7964, 0.6823, 0.9507, 0.08725, 0.9222, 0.1379, 0.9075, 0.1236, 0.9428, 0.07997, 0.8397, 0.6341, 0.8269, 0.7189, 0.7964, 0.6823, 0.8101, 0.5968, 0.565, 0.9651, 0.4953, 0.9475, 0.5673, 0.9578, 0.9953, 0.05248, 0.9507, 0.08725, 0.9428, 0.07997])
me_sphere.update()

# ---- objects
ob_light = bpy.data.objects.new('Light', light_light)
ob_camera = bpy.data.objects.new('Camera', cam_camera)
ob_sphere = bpy.data.objects.new('Sphere', me_sphere)

# ---- transforms, parenting, visibility, modifiers, constraints
ob_light.location = (4.076, 1.005, 5.904)
ob_light.rotation_euler = (0.6503, 0.05522, 1.866)
ob_light.lock_rotations_4d = False
ob_light.empty_display_type = 'ARROWS'
ob_light.color = (0.0, 0.0, 0.0, 0.0)
ob_light.lineart.crease_threshold = 0.0
ob_camera.location = (7.359, -6.926, 4.958)
ob_camera.rotation_euler = (1.109, 0.0, 0.8149)
ob_camera.lock_rotations_4d = False
ob_camera.empty_display_type = 'ARROWS'
ob_camera.color = (0.0, 0.0, 0.0, 0.0)
ob_camera.display_type = 'WIRE'
ob_camera.lineart.crease_threshold = 0.0
ob_sphere.location = (0.0, 0.0, 0.0)
_m = ob_sphere.modifiers.new('Triangulate', 'TRIANGULATE')
_m.quad_method = 'FIXED'
_m.keep_custom_normals = True

# ---- collection membership
col_collection.objects.link(ob_light)
col_collection.objects.link(ob_camera)
col_collection.objects.link(ob_sphere)

# ---- scene / render settings (as saved in the file)
scene.camera = ob_camera
scene.frame_start = 1; scene.frame_end = 250; scene.frame_set(1)
scene.render.engine = 'BLENDER_EEVEE_NEXT'
scene.cycles.sampling_pattern = 'TABULATED_SOBOL'
scene.cycles.use_light_tree = False
scene.view_settings.view_transform = 'Filmic'
bpy.context.view_layer.update()
